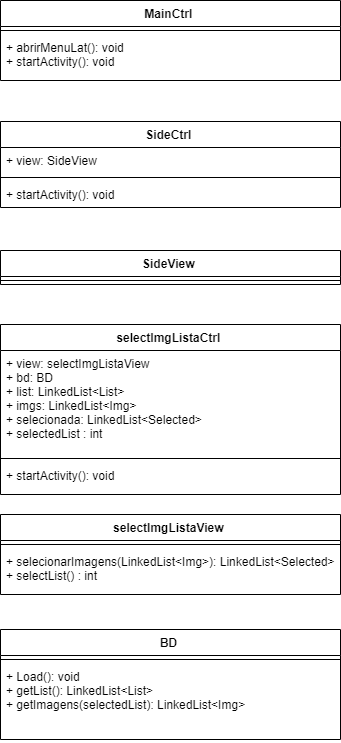

The diagram above was exported from draw.io. Its source (the exported page's mxGraphModel, read from the mxfile embedded in the PNG):
<mxGraphModel dx="2800" dy="1450" grid="1" gridSize="10" guides="1" tooltips="1" connect="1" arrows="1" fold="1" page="1" pageScale="1" pageWidth="827" pageHeight="1169" math="0" shadow="0">
  <root>
    <mxCell id="0" />
    <mxCell id="1" parent="0" />
    <mxCell id="2" value="MainCtrl" style="swimlane;fontStyle=1;align=center;verticalAlign=top;childLayout=stackLayout;horizontal=1;startSize=26;horizontalStack=0;resizeParent=1;resizeParentMax=0;resizeLast=0;collapsible=1;marginBottom=0;" vertex="1" parent="1">
      <mxGeometry x="1070" y="161" width="340" height="80" as="geometry" />
    </mxCell>
    <mxCell id="3" value="" style="line;strokeWidth=1;fillColor=none;align=left;verticalAlign=middle;spacingTop=-1;spacingLeft=3;spacingRight=3;rotatable=0;labelPosition=right;points=[];portConstraint=eastwest;" vertex="1" parent="2">
      <mxGeometry y="26" width="340" height="8" as="geometry" />
    </mxCell>
    <mxCell id="4" value="+ abrirMenuLat(): void&#10;+ startActivity(): void&#10;" style="text;strokeColor=none;fillColor=none;align=left;verticalAlign=top;spacingLeft=4;spacingRight=4;overflow=hidden;rotatable=0;points=[[0,0.5],[1,0.5]];portConstraint=eastwest;" vertex="1" parent="2">
      <mxGeometry y="34" width="340" height="46" as="geometry" />
    </mxCell>
    <mxCell id="5" value="SideCtrl" style="swimlane;fontStyle=1;align=center;verticalAlign=top;childLayout=stackLayout;horizontal=1;startSize=26;horizontalStack=0;resizeParent=1;resizeParentMax=0;resizeLast=0;collapsible=1;marginBottom=0;" vertex="1" parent="1">
      <mxGeometry x="1070" y="282" width="340" height="86" as="geometry" />
    </mxCell>
    <mxCell id="6" value="+ view: SideView" style="text;strokeColor=none;fillColor=none;align=left;verticalAlign=top;spacingLeft=4;spacingRight=4;overflow=hidden;rotatable=0;points=[[0,0.5],[1,0.5]];portConstraint=eastwest;" vertex="1" parent="5">
      <mxGeometry y="26" width="340" height="26" as="geometry" />
    </mxCell>
    <mxCell id="7" value="" style="line;strokeWidth=1;fillColor=none;align=left;verticalAlign=middle;spacingTop=-1;spacingLeft=3;spacingRight=3;rotatable=0;labelPosition=right;points=[];portConstraint=eastwest;" vertex="1" parent="5">
      <mxGeometry y="52" width="340" height="8" as="geometry" />
    </mxCell>
    <mxCell id="8" value="+ startActivity(): void" style="text;strokeColor=none;fillColor=none;align=left;verticalAlign=top;spacingLeft=4;spacingRight=4;overflow=hidden;rotatable=0;points=[[0,0.5],[1,0.5]];portConstraint=eastwest;" vertex="1" parent="5">
      <mxGeometry y="60" width="340" height="26" as="geometry" />
    </mxCell>
    <mxCell id="9" value="SideView" style="swimlane;fontStyle=1;align=center;verticalAlign=top;childLayout=stackLayout;horizontal=1;startSize=26;horizontalStack=0;resizeParent=1;resizeParentMax=0;resizeLast=0;collapsible=1;marginBottom=0;" vertex="1" parent="1">
      <mxGeometry x="1070" y="411" width="340" height="34" as="geometry" />
    </mxCell>
    <mxCell id="10" value="" style="line;strokeWidth=1;fillColor=none;align=left;verticalAlign=middle;spacingTop=-1;spacingLeft=3;spacingRight=3;rotatable=0;labelPosition=right;points=[];portConstraint=eastwest;" vertex="1" parent="9">
      <mxGeometry y="26" width="340" height="8" as="geometry" />
    </mxCell>
    <mxCell id="11" value="selectImgListaCtrl" style="swimlane;fontStyle=1;align=center;verticalAlign=top;childLayout=stackLayout;horizontal=1;startSize=26;horizontalStack=0;resizeParent=1;resizeParentMax=0;resizeLast=0;collapsible=1;marginBottom=0;" vertex="1" parent="1">
      <mxGeometry x="1070" y="485" width="340" height="170" as="geometry" />
    </mxCell>
    <mxCell id="12" value="+ view: selectImgListaView&#10;+ bd: BD&#10;+ list: LinkedList&lt;List&gt;&#10;+ imgs: LinkedList&lt;Img&gt;&#10;+ selecionada: LinkedList&lt;Selected&gt;&#10;+ selectedList : int&#10;" style="text;strokeColor=none;fillColor=none;align=left;verticalAlign=top;spacingLeft=4;spacingRight=4;overflow=hidden;rotatable=0;points=[[0,0.5],[1,0.5]];portConstraint=eastwest;" vertex="1" parent="11">
      <mxGeometry y="26" width="340" height="104" as="geometry" />
    </mxCell>
    <mxCell id="13" value="" style="line;strokeWidth=1;fillColor=none;align=left;verticalAlign=middle;spacingTop=-1;spacingLeft=3;spacingRight=3;rotatable=0;labelPosition=right;points=[];portConstraint=eastwest;" vertex="1" parent="11">
      <mxGeometry y="130" width="340" height="8" as="geometry" />
    </mxCell>
    <mxCell id="14" value="+ startActivity(): void" style="text;strokeColor=none;fillColor=none;align=left;verticalAlign=top;spacingLeft=4;spacingRight=4;overflow=hidden;rotatable=0;points=[[0,0.5],[1,0.5]];portConstraint=eastwest;" vertex="1" parent="11">
      <mxGeometry y="138" width="340" height="32" as="geometry" />
    </mxCell>
    <mxCell id="15" value="BD" style="swimlane;fontStyle=1;align=center;verticalAlign=top;childLayout=stackLayout;horizontal=1;startSize=26;horizontalStack=0;resizeParent=1;resizeParentMax=0;resizeLast=0;collapsible=1;marginBottom=0;" vertex="1" parent="1">
      <mxGeometry x="1070" y="790" width="340" height="110" as="geometry" />
    </mxCell>
    <mxCell id="16" value="" style="line;strokeWidth=1;fillColor=none;align=left;verticalAlign=middle;spacingTop=-1;spacingLeft=3;spacingRight=3;rotatable=0;labelPosition=right;points=[];portConstraint=eastwest;" vertex="1" parent="15">
      <mxGeometry y="26" width="340" height="8" as="geometry" />
    </mxCell>
    <mxCell id="17" value="+ Load(): void&#10;+ getList(): LinkedList&lt;List&gt;&#10;+ getImagens(selectedList): LinkedList&lt;Img&gt;&#10;" style="text;strokeColor=none;fillColor=none;align=left;verticalAlign=top;spacingLeft=4;spacingRight=4;overflow=hidden;rotatable=0;points=[[0,0.5],[1,0.5]];portConstraint=eastwest;" vertex="1" parent="15">
      <mxGeometry y="34" width="340" height="76" as="geometry" />
    </mxCell>
    <mxCell id="18" value="selectImgListaView" style="swimlane;fontStyle=1;align=center;verticalAlign=top;childLayout=stackLayout;horizontal=1;startSize=26;horizontalStack=0;resizeParent=1;resizeParentMax=0;resizeLast=0;collapsible=1;marginBottom=0;" vertex="1" parent="1">
      <mxGeometry x="1070" y="675" width="340" height="80" as="geometry" />
    </mxCell>
    <mxCell id="19" value="" style="line;strokeWidth=1;fillColor=none;align=left;verticalAlign=middle;spacingTop=-1;spacingLeft=3;spacingRight=3;rotatable=0;labelPosition=right;points=[];portConstraint=eastwest;" vertex="1" parent="18">
      <mxGeometry y="26" width="340" height="8" as="geometry" />
    </mxCell>
    <mxCell id="20" value="+ selecionarImagens(LinkedList&lt;Img&gt;): LinkedList&lt;Selected&gt;&#10;+ selectList() : int" style="text;strokeColor=none;fillColor=none;align=left;verticalAlign=top;spacingLeft=4;spacingRight=4;overflow=hidden;rotatable=0;points=[[0,0.5],[1,0.5]];portConstraint=eastwest;" vertex="1" parent="18">
      <mxGeometry y="34" width="340" height="46" as="geometry" />
    </mxCell>
  </root>
</mxGraphModel>